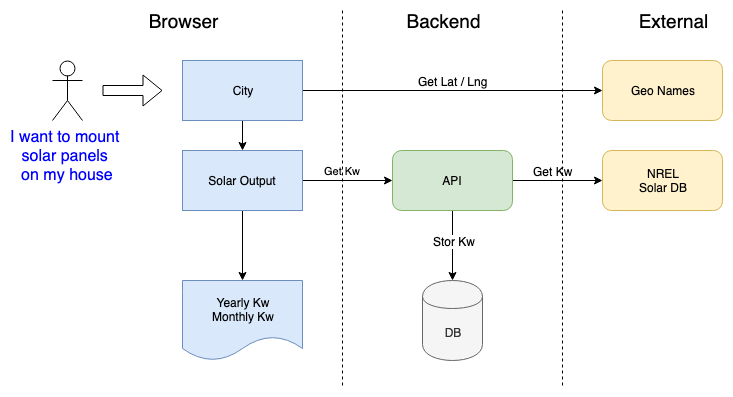

The diagram above was exported from draw.io. Its source (the exported page's mxGraphModel, read from the mxfile embedded in the PNG):
<mxGraphModel dx="918" dy="625" grid="1" gridSize="10" guides="1" tooltips="1" connect="1" arrows="1" fold="1" page="1" pageScale="1" pageWidth="827" pageHeight="1169" math="0" shadow="0">
  <root>
    <mxCell id="0" />
    <mxCell id="1" parent="0" />
    <mxCell id="2" value="I want to mount &lt;br style=&quot;font-size: 16px;&quot;&gt;solar panels &lt;br style=&quot;font-size: 16px;&quot;&gt;on my house" style="shape=umlActor;verticalLabelPosition=bottom;labelBackgroundColor=#ffffff;verticalAlign=top;html=1;outlineConnect=0;fontSize=16;fontColor=#0000FF;" vertex="1" parent="1">
      <mxGeometry x="80" y="80" width="30" height="60" as="geometry" />
    </mxCell>
    <mxCell id="3" style="edgeStyle=orthogonalEdgeStyle;rounded=0;orthogonalLoop=1;jettySize=auto;html=1;exitX=0.5;exitY=1;exitDx=0;exitDy=0;entryX=0.5;entryY=0;entryDx=0;entryDy=0;" edge="1" source="6" target="10" parent="1">
      <mxGeometry relative="1" as="geometry" />
    </mxCell>
    <mxCell id="4" style="edgeStyle=orthogonalEdgeStyle;rounded=0;orthogonalLoop=1;jettySize=auto;html=1;exitX=1;exitY=0.5;exitDx=0;exitDy=0;entryX=0;entryY=0.5;entryDx=0;entryDy=0;" edge="1" source="6" target="7" parent="1">
      <mxGeometry relative="1" as="geometry">
        <mxPoint x="620" y="110" as="targetPoint" />
      </mxGeometry>
    </mxCell>
    <mxCell id="5" value="Get Lat / Lng" style="text;html=1;resizable=0;points=[];align=center;verticalAlign=middle;labelBackgroundColor=#ffffff;" vertex="1" connectable="0" parent="4">
      <mxGeometry x="-0.0267" y="-1" relative="1" as="geometry">
        <mxPoint x="4" y="-11" as="offset" />
      </mxGeometry>
    </mxCell>
    <mxCell id="6" value="City" style="rounded=0;whiteSpace=wrap;html=1;fillColor=#dae8fc;strokeColor=#6c8ebf;" vertex="1" parent="1">
      <mxGeometry x="210" y="80" width="120" height="60" as="geometry" />
    </mxCell>
    <mxCell id="7" value="Geo Names" style="rounded=1;whiteSpace=wrap;html=1;fillColor=#fff2cc;strokeColor=#d6b656;" vertex="1" parent="1">
      <mxGeometry x="630" y="80" width="120" height="60" as="geometry" />
    </mxCell>
    <mxCell id="8" style="edgeStyle=orthogonalEdgeStyle;rounded=0;orthogonalLoop=1;jettySize=auto;html=1;exitX=0.5;exitY=1;exitDx=0;exitDy=0;entryX=0.5;entryY=0;entryDx=0;entryDy=0;" edge="1" source="10" target="17" parent="1">
      <mxGeometry relative="1" as="geometry" />
    </mxCell>
    <mxCell id="9" value="Get Kw" style="edgeStyle=orthogonalEdgeStyle;rounded=0;orthogonalLoop=1;jettySize=auto;html=1;exitX=1;exitY=0.5;exitDx=0;exitDy=0;entryX=0;entryY=0.5;entryDx=0;entryDy=0;" edge="1" source="10" target="15" parent="1">
      <mxGeometry x="-0.1111" y="10" relative="1" as="geometry">
        <mxPoint as="offset" />
      </mxGeometry>
    </mxCell>
    <mxCell id="10" value="Solar Output" style="rounded=0;whiteSpace=wrap;html=1;fillColor=#dae8fc;strokeColor=#6c8ebf;" vertex="1" parent="1">
      <mxGeometry x="210" y="170" width="120" height="60" as="geometry" />
    </mxCell>
    <mxCell id="11" style="edgeStyle=orthogonalEdgeStyle;rounded=0;orthogonalLoop=1;jettySize=auto;html=1;exitX=1;exitY=0.5;exitDx=0;exitDy=0;entryX=0;entryY=0.5;entryDx=0;entryDy=0;" edge="1" source="15" target="16" parent="1">
      <mxGeometry relative="1" as="geometry" />
    </mxCell>
    <mxCell id="12" value="Get Kw" style="text;html=1;resizable=0;points=[];align=center;verticalAlign=middle;labelBackgroundColor=#ffffff;" vertex="1" connectable="0" parent="11">
      <mxGeometry x="-0.0667" relative="1" as="geometry">
        <mxPoint x="-2" y="-10" as="offset" />
      </mxGeometry>
    </mxCell>
    <mxCell id="13" style="edgeStyle=orthogonalEdgeStyle;rounded=0;orthogonalLoop=1;jettySize=auto;html=1;exitX=0.5;exitY=1;exitDx=0;exitDy=0;entryX=0.5;entryY=0;entryDx=0;entryDy=0;" edge="1" source="15" target="18" parent="1">
      <mxGeometry relative="1" as="geometry" />
    </mxCell>
    <mxCell id="14" value="Stor Kw" style="text;html=1;resizable=0;points=[];align=center;verticalAlign=middle;labelBackgroundColor=#ffffff;" vertex="1" connectable="0" parent="13">
      <mxGeometry x="-0.15" y="1" relative="1" as="geometry">
        <mxPoint as="offset" />
      </mxGeometry>
    </mxCell>
    <mxCell id="15" value="API" style="rounded=1;whiteSpace=wrap;html=1;fillColor=#d5e8d4;strokeColor=#82b366;" vertex="1" parent="1">
      <mxGeometry x="420" y="170" width="120" height="60" as="geometry" />
    </mxCell>
    <mxCell id="16" value="NREL&lt;br&gt;Solar DB&lt;br&gt;" style="rounded=1;whiteSpace=wrap;html=1;fillColor=#fff2cc;strokeColor=#d6b656;" vertex="1" parent="1">
      <mxGeometry x="630" y="170" width="120" height="60" as="geometry" />
    </mxCell>
    <mxCell id="17" value="Yearly Kw&lt;br&gt;Monthly Kw&lt;br&gt;" style="shape=document;whiteSpace=wrap;html=1;boundedLbl=1;fillColor=#dae8fc;strokeColor=#6c8ebf;" vertex="1" parent="1">
      <mxGeometry x="210" y="300" width="120" height="80" as="geometry" />
    </mxCell>
    <mxCell id="18" value="DB" style="shape=cylinder;whiteSpace=wrap;html=1;boundedLbl=1;backgroundOutline=1;fillColor=#f5f5f5;strokeColor=#666666;fontColor=#333333;" vertex="1" parent="1">
      <mxGeometry x="450" y="300" width="60" height="80" as="geometry" />
    </mxCell>
    <mxCell id="19" value="" style="shape=flexArrow;endArrow=classic;html=1;" edge="1" parent="1">
      <mxGeometry width="50" height="50" relative="1" as="geometry">
        <mxPoint x="130" y="110" as="sourcePoint" />
        <mxPoint x="190" y="110" as="targetPoint" />
      </mxGeometry>
    </mxCell>
    <mxCell id="20" value="" style="endArrow=none;dashed=1;html=1;" edge="1" parent="1">
      <mxGeometry width="50" height="50" relative="1" as="geometry">
        <mxPoint x="370" y="405" as="sourcePoint" />
        <mxPoint x="370" y="30" as="targetPoint" />
      </mxGeometry>
    </mxCell>
    <mxCell id="21" value="" style="endArrow=none;dashed=1;html=1;" edge="1" parent="1">
      <mxGeometry width="50" height="50" relative="1" as="geometry">
        <mxPoint x="590" y="405" as="sourcePoint" />
        <mxPoint x="590" y="30" as="targetPoint" />
      </mxGeometry>
    </mxCell>
    <mxCell id="22" value="Browser" style="text;html=1;strokeColor=none;fillColor=none;align=center;verticalAlign=middle;whiteSpace=wrap;rounded=0;fontSize=19;" vertex="1" parent="1">
      <mxGeometry x="190" y="30" width="40" height="20" as="geometry" />
    </mxCell>
    <mxCell id="23" value="Backend" style="text;html=1;strokeColor=none;fillColor=none;align=center;verticalAlign=middle;whiteSpace=wrap;rounded=0;fontSize=19;" vertex="1" parent="1">
      <mxGeometry x="450" y="30" width="40" height="20" as="geometry" />
    </mxCell>
    <mxCell id="24" value="External" style="text;html=1;strokeColor=none;fillColor=none;align=center;verticalAlign=middle;whiteSpace=wrap;rounded=0;fontSize=19;" vertex="1" parent="1">
      <mxGeometry x="680" y="30" width="40" height="20" as="geometry" />
    </mxCell>
  </root>
</mxGraphModel>